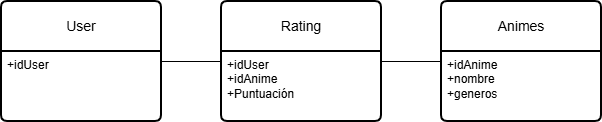

The diagram above was exported from draw.io. Its source (the exported page's mxGraphModel, read from the mxfile embedded in the PNG):
<mxGraphModel dx="1034" dy="570" grid="1" gridSize="10" guides="1" tooltips="1" connect="1" arrows="1" fold="1" page="1" pageScale="1" pageWidth="827" pageHeight="1169" math="0" shadow="0">
  <root>
    <mxCell id="0" />
    <mxCell id="1" parent="0" />
    <mxCell id="YEXuax5ZihhEGCY7dn0c-1" style="edgeStyle=orthogonalEdgeStyle;rounded=0;orthogonalLoop=1;jettySize=auto;html=1;endArrow=none;endFill=0;" edge="1" parent="1" source="YEXuax5ZihhEGCY7dn0c-2" target="YEXuax5ZihhEGCY7dn0c-7">
      <mxGeometry relative="1" as="geometry" />
    </mxCell>
    <mxCell id="YEXuax5ZihhEGCY7dn0c-2" value="User" style="swimlane;childLayout=stackLayout;horizontal=1;startSize=50;horizontalStack=0;rounded=1;fontSize=14;fontStyle=0;strokeWidth=2;resizeParent=0;resizeLast=1;shadow=0;dashed=0;align=center;arcSize=4;whiteSpace=wrap;html=1;" vertex="1" parent="1">
      <mxGeometry x="120" y="360" width="160" height="120" as="geometry" />
    </mxCell>
    <mxCell id="YEXuax5ZihhEGCY7dn0c-3" value="&lt;div&gt;+idUser&lt;/div&gt;" style="align=left;strokeColor=none;fillColor=none;spacingLeft=4;spacingRight=4;fontSize=12;verticalAlign=top;resizable=0;rotatable=0;part=1;html=1;whiteSpace=wrap;" vertex="1" parent="YEXuax5ZihhEGCY7dn0c-2">
      <mxGeometry y="50" width="160" height="70" as="geometry" />
    </mxCell>
    <mxCell id="YEXuax5ZihhEGCY7dn0c-4" value="Animes" style="swimlane;childLayout=stackLayout;horizontal=1;startSize=50;horizontalStack=0;rounded=1;fontSize=14;fontStyle=0;strokeWidth=2;resizeParent=0;resizeLast=1;shadow=0;dashed=0;align=center;arcSize=4;whiteSpace=wrap;html=1;" vertex="1" parent="1">
      <mxGeometry x="560" y="360" width="160" height="120" as="geometry" />
    </mxCell>
    <mxCell id="YEXuax5ZihhEGCY7dn0c-5" value="&lt;div&gt;+idAnime&lt;/div&gt;&lt;div&gt;+nombre&lt;/div&gt;&lt;div&gt;&lt;span style=&quot;background-color: transparent; color: light-dark(rgb(0, 0, 0), rgb(255, 255, 255));&quot;&gt;+generos&lt;/span&gt;&lt;/div&gt;" style="align=left;strokeColor=none;fillColor=none;spacingLeft=4;spacingRight=4;fontSize=12;verticalAlign=top;resizable=0;rotatable=0;part=1;html=1;whiteSpace=wrap;" vertex="1" parent="YEXuax5ZihhEGCY7dn0c-4">
      <mxGeometry y="50" width="160" height="70" as="geometry" />
    </mxCell>
    <mxCell id="YEXuax5ZihhEGCY7dn0c-6" style="edgeStyle=orthogonalEdgeStyle;rounded=0;orthogonalLoop=1;jettySize=auto;html=1;endArrow=none;endFill=0;" edge="1" parent="1" source="YEXuax5ZihhEGCY7dn0c-7" target="YEXuax5ZihhEGCY7dn0c-4">
      <mxGeometry relative="1" as="geometry" />
    </mxCell>
    <mxCell id="YEXuax5ZihhEGCY7dn0c-7" value="Rating" style="swimlane;childLayout=stackLayout;horizontal=1;startSize=50;horizontalStack=0;rounded=1;fontSize=14;fontStyle=0;strokeWidth=2;resizeParent=0;resizeLast=1;shadow=0;dashed=0;align=center;arcSize=4;whiteSpace=wrap;html=1;" vertex="1" parent="1">
      <mxGeometry x="340" y="360" width="160" height="120" as="geometry" />
    </mxCell>
    <mxCell id="YEXuax5ZihhEGCY7dn0c-8" value="+idUser&lt;div&gt;+idAnime&lt;/div&gt;&lt;div&gt;+Puntuación&lt;/div&gt;" style="align=left;strokeColor=none;fillColor=none;spacingLeft=4;spacingRight=4;fontSize=12;verticalAlign=top;resizable=0;rotatable=0;part=1;html=1;whiteSpace=wrap;" vertex="1" parent="YEXuax5ZihhEGCY7dn0c-7">
      <mxGeometry y="50" width="160" height="70" as="geometry" />
    </mxCell>
  </root>
</mxGraphModel>